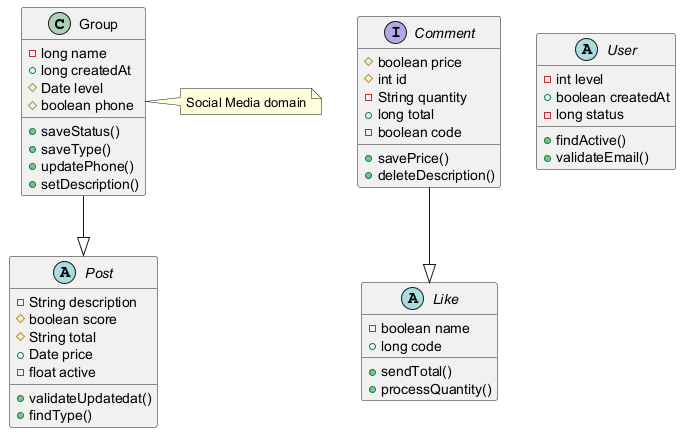

The diagram above was rendered by PlantUML. Its source (embedded in the PNG):
@startuml

class Group {
  -long name
  +long createdAt
  #Date level
  #boolean phone
  +saveStatus()
  +saveType()
  +updatePhone()
  +setDescription()
}
interface Comment {
  #boolean price
  #int id
  -String quantity
  +long total
  -boolean code
  +savePrice()
  +deleteDescription()
}
abstract class User {
  -int level
  +boolean createdAt
  -long status
  +findActive()
  +validateEmail()
}
abstract class Post {
  -String description
  #boolean score
  #String total
  +Date price
  -float active
  +validateUpdatedat()
  +findType()
}
abstract class Like {
  -boolean name
  +long code
  +sendTotal()
  +processQuantity()
}
Group --|> Post
Comment --|> Like
note right of Group : Social Media domain
@enduml